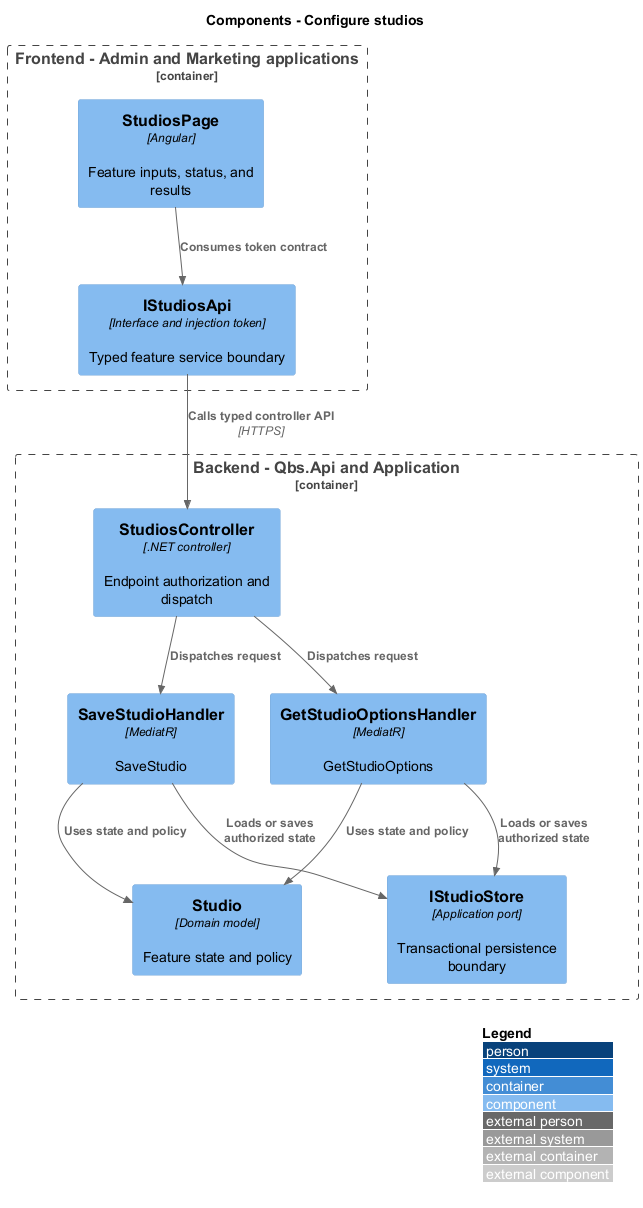

The diagram above was rendered by PlantUML. Its source (embedded in the PNG):
@startuml
!include <C4/C4_Component>
LAYOUT_WITH_LEGEND()
title Components - Configure studios
Container_Boundary(frontend, "Frontend - Admin and Marketing applications") {
 Component(page, "StudiosPage", "Angular", "Feature inputs, status, and results")
 Component(client, "IStudiosApi", "Interface and injection token", "Typed feature service boundary")
}
Container_Boundary(api, "Backend - Qbs.Api and Application") {
 Component(ctrl, "StudiosController", ".NET controller", "Endpoint authorization and dispatch")
 Component(handler0, "SaveStudioHandler", "MediatR", "SaveStudio")
 Component(handler1, "GetStudioOptionsHandler", "MediatR", "GetStudioOptions")
 Component(entity, "Studio", "Domain model", "Feature state and policy")
 Component(store, "IStudioStore", "Application port", "Transactional persistence boundary")
}
Rel(page, client, "Consumes token contract")
Rel(client, ctrl, "Calls typed controller API", "HTTPS")
Rel(ctrl, handler0, "Dispatches request")
Rel(handler0, entity, "Uses state and policy")
Rel(handler0, store, "Loads or saves authorized state")
Rel(ctrl, handler1, "Dispatches request")
Rel(handler1, entity, "Uses state and policy")
Rel(handler1, store, "Loads or saves authorized state")
@enduml